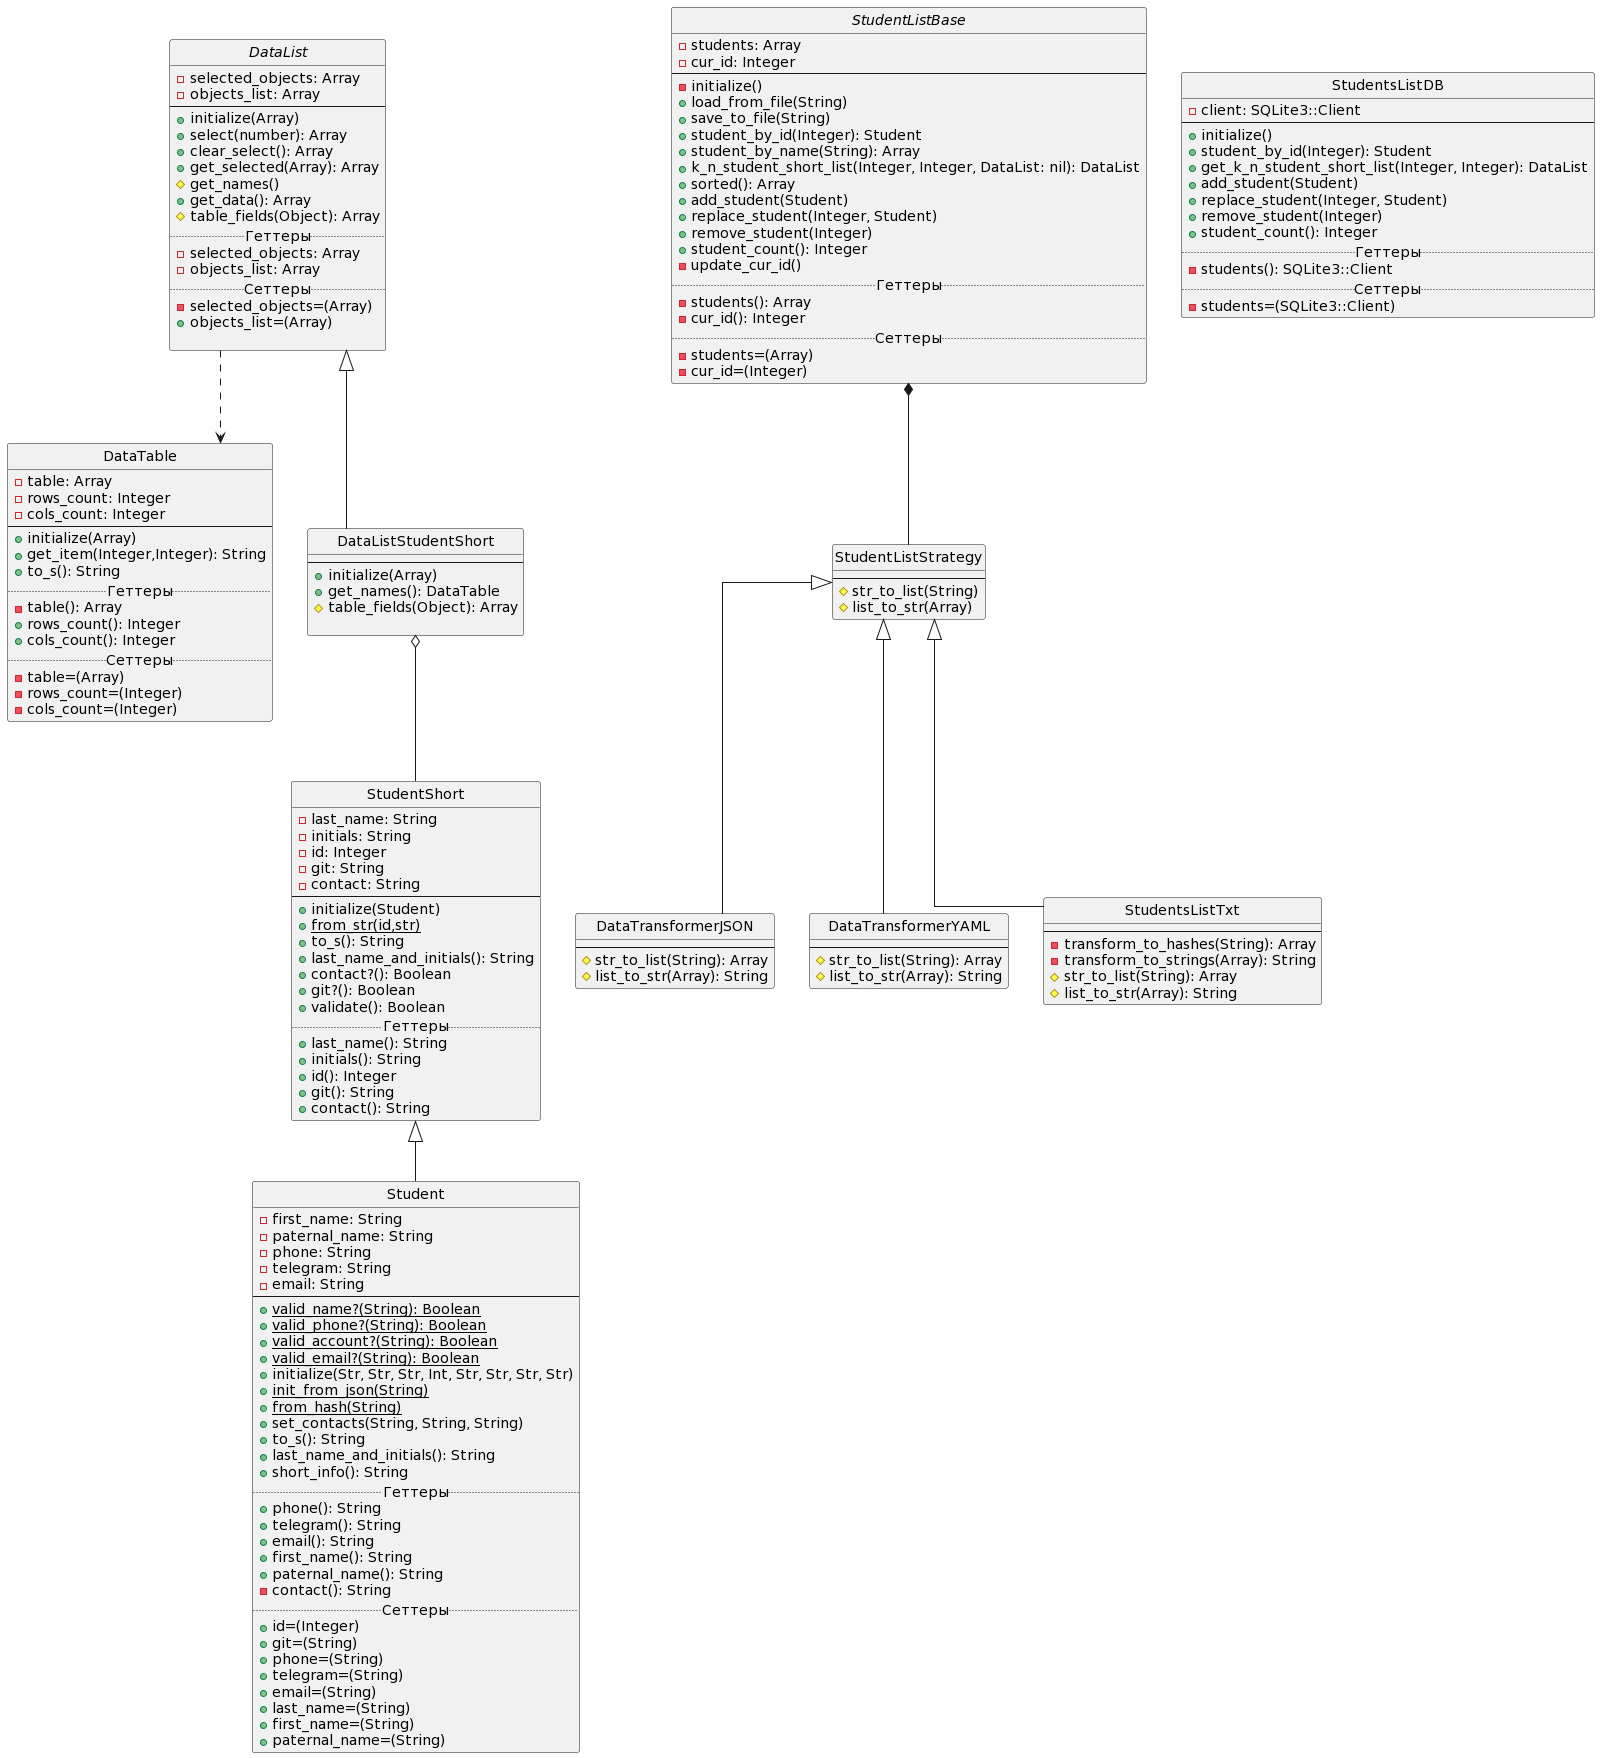

The diagram above was rendered by PlantUML. Its source (embedded in the PNG):
@startuml
'https://plantuml.com/class-diagram
 hide circle
 skinparam linetype ortho

class StudentShort
{
    -last_name: String
    -initials: String
    -id: Integer
    -git: String
    -contact: String
--
    +initialize(Student)
    +{static}from_str(id,str)
    +to_s(): String
    +last_name_and_initials(): String
    +contact?(): Boolean
    +git?(): Boolean
    +validate(): Boolean
.. Геттеры ..
    +last_name(): String
    +initials(): String
    +id(): Integer
    +git(): String
    +contact(): String
}

class Student extends StudentShort {
    -first_name: String
    -paternal_name: String
    -phone: String
    -telegram: String
    -email: String
--
    +{static}valid_name?(String): Boolean
    +{static}valid_phone?(String): Boolean
    +{static}valid_account?(String): Boolean
    +{static}valid_email?(String): Boolean
    +initialize(Str, Str, Str, Int, Str, Str, Str, Str)
    +{static}init_from_json(String)
    +{static}from_hash(String)
    +set_contacts(String, String, String)
    +to_s(): String
    +last_name_and_initials(): String
    +short_info(): String
    .. Геттеры ..
    +phone(): String
    +telegram(): String
    +email(): String
    +first_name(): String
    +paternal_name(): String
    -contact(): String
    .. Сеттеры ..
    +id=(Integer)
    +git=(String)
    +phone=(String)
    +telegram=(String)
    +email=(String)
    +last_name=(String)
    +first_name=(String)
    +paternal_name=(String)
}

abstract class DataList
{
    -selected_objects: Array
    -objects_list: Array
--
    +initialize(Array)
    +select(number): Array
    +clear_select(): Array
    +get_selected(Array): Array
    #get_names()
    +get_data(): Array
    #table_fields(Object): Array
    ..Геттеры..
    -selected_objects: Array
    -objects_list: Array
    ..Сеттеры..
    -selected_objects=(Array)
    +objects_list=(Array)

}
class DataTable
{
    -table: Array
    -rows_count: Integer
    -cols_count: Integer
--
    +initialize(Array)
    +get_item(Integer,Integer): String
    +to_s(): String
    ..Геттеры..
    -table(): Array
    +rows_count(): Integer
    +cols_count(): Integer
    ..Сеттеры..
    -table=(Array)
    -rows_count=(Integer)
    -cols_count=(Integer)
}

class DataListStudentShort extends DataList{
     --
     +initialize(Array)
     +get_names(): DataTable
    #table_fields(Object): Array

 }


abstract class StudentListBase {
     -students: Array
     -cur_id: Integer
     --
     -initialize()
     +load_from_file(String)
     +save_to_file(String)
     +student_by_id(Integer): Student
     +student_by_name(String): Array
     +k_n_student_short_list(Integer, Integer, DataList: nil): DataList
     +sorted(): Array
     +add_student(Student)
     +replace_student(Integer, Student)
     +remove_student(Integer)
     +student_count(): Integer
     -update_cur_id()
     .. Геттеры ..
     -students(): Array
     -cur_id(): Integer
     .. Сеттеры ..
     -students=(Array)
     -cur_id=(Integer)
 }

class StudentListStrategy {
    --
    #str_to_list(String)
    #list_to_str(Array)
}

class DataTransformerJSON extends StudentListStrategy {
    --
    #str_to_list(String): Array
    #list_to_str(Array): String
}

class DataTransformerYAML extends StudentListStrategy {
    --
    #str_to_list(String): Array
    #list_to_str(Array): String
}

 class StudentsListTxt extends StudentListStrategy {
     --
     -transform_to_hashes(String): Array
     -transform_to_strings(Array): String
     #str_to_list(String): Array
     #list_to_str(Array): String
 }
class StudentsListDB {
     -client: SQLite3::Client
     --
     +initialize()
     +student_by_id(Integer): Student
     +get_k_n_student_short_list(Integer, Integer): DataList
     +add_student(Student)
     +replace_student(Integer, Student)
     +remove_student(Integer)
     +student_count(): Integer
     .. Геттеры ..
     -students(): SQLite3::Client
     .. Сеттеры ..
     -students=(SQLite3::Client)
 }
DataList ..> DataTable
StudentListBase *-- StudentListStrategy
DataListStudentShort o-- StudentShort
@enduml